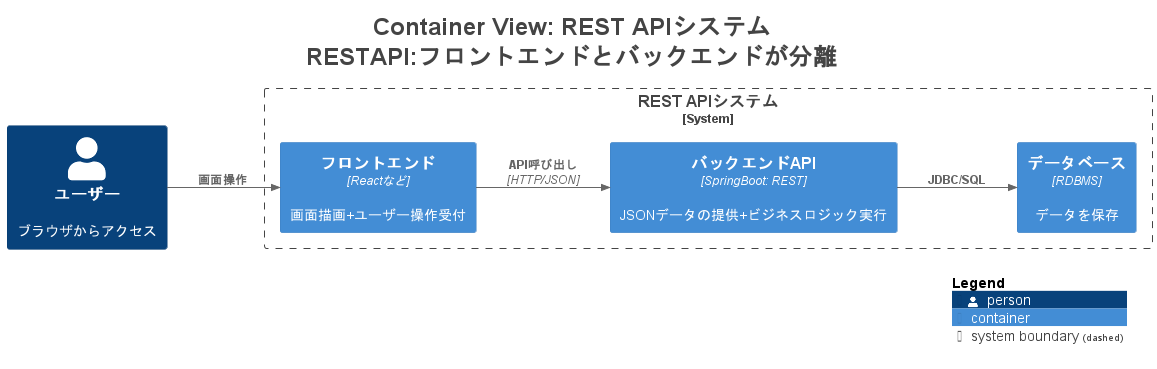

The diagram above was rendered by PlantUML. Its source (embedded in the PNG):
@startuml
title <size:24>Container View: REST APIシステム</size>\n<size:24>RESTAPI:フロントエンドとバックエンドが分離</size>

set separator none
left to right direction

<style>
  root {
    BackgroundColor: #ffffff
    FontColor: #444444
  }
</style>

!include <C4/C4>
!include <C4/C4_Context>
!include <C4/C4_Container>

Person(ユーザー, "ユーザー", $descr="ブラウザからアクセス", $tags="", $link="")

System_Boundary("RESTAPIシステム_boundary", "REST APIシステム", $tags="") {
  Container(RESTAPIシステム.フロントエンド, "フロントエンド", $techn="Reactなど", $descr="画面描画+ユーザー操作受付", $tags="", $link="")
  Container(RESTAPIシステム.バックエンドAPI, "バックエンドAPI", $techn="SpringBoot: REST", $descr="JSONデータの提供+ビジネスロジック実行", $tags="", $link="")
  Container(RESTAPIシステム.データベース, "データベース", $techn="RDBMS", $descr="データを保存", $tags="", $link="")
}

Rel(ユーザー, RESTAPIシステム.フロントエンド, "画面操作", $techn="", $tags="", $link="")
Rel(RESTAPIシステム.フロントエンド, RESTAPIシステム.バックエンドAPI, "API呼び出し", $techn="HTTP/JSON", $tags="", $link="")
Rel(RESTAPIシステム.バックエンドAPI, RESTAPIシステム.データベース, "JDBC/SQL", $techn="", $tags="", $link="")

SHOW_LEGEND(true)
hide stereotypes
@enduml